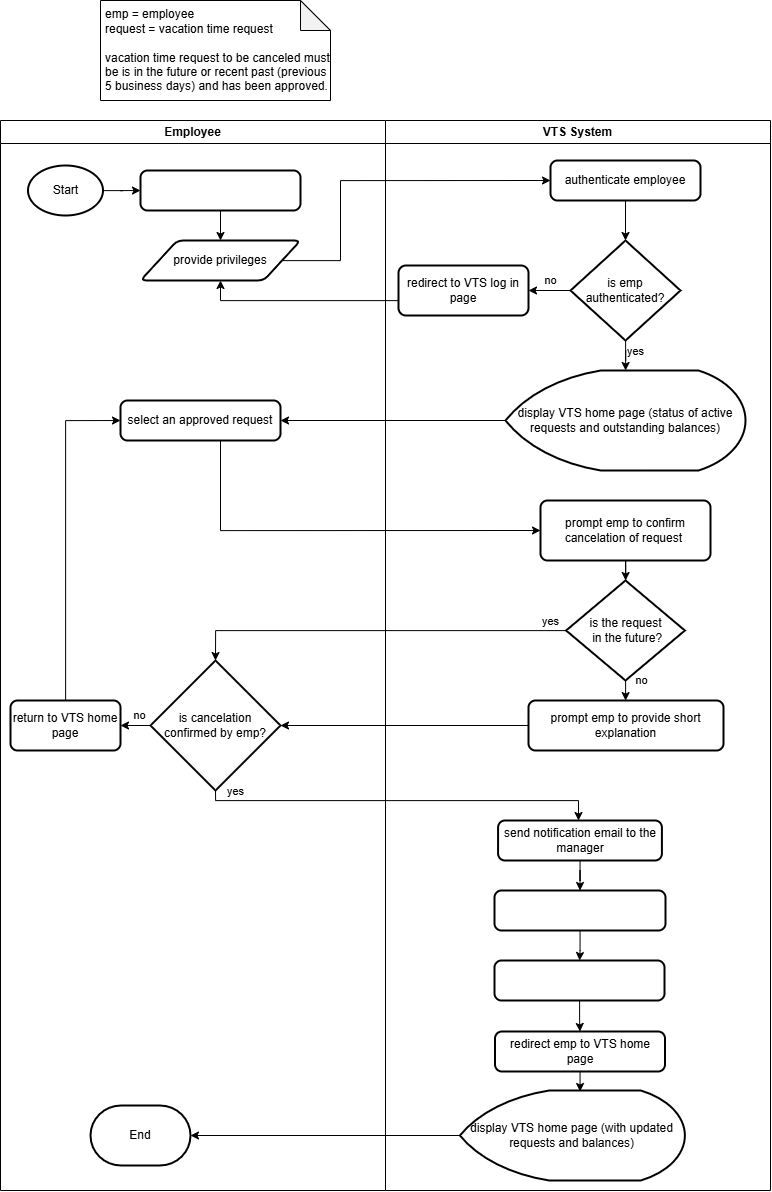

The diagram above was exported from draw.io. Its source (the exported page's mxGraphModel, read from the mxfile embedded in the PNG):
<mxGraphModel dx="1980" dy="2329" grid="1" gridSize="10" guides="1" tooltips="1" connect="1" arrows="1" fold="1" page="1" pageScale="1" pageWidth="850" pageHeight="1100" math="0" shadow="0">
  <root>
    <mxCell id="0" />
    <mxCell id="1" parent="0" />
    <mxCell id="lsZpC4ft641NSIi5wgXq-1" parent="1" style="swimlane;whiteSpace=wrap;html=1;startSize=23;" value="Employee" vertex="1">
      <mxGeometry height="1070" width="385" x="100" y="-960" as="geometry" />
    </mxCell>
    <mxCell id="lsZpC4ft641NSIi5wgXq-2" edge="1" parent="lsZpC4ft641NSIi5wgXq-1" source="lsZpC4ft641NSIi5wgXq-3" style="edgeStyle=orthogonalEdgeStyle;rounded=0;orthogonalLoop=1;jettySize=auto;html=1;" target="lsZpC4ft641NSIi5wgXq-4">
      <mxGeometry relative="1" as="geometry" />
    </mxCell>
    <mxCell id="lsZpC4ft641NSIi5wgXq-3" parent="lsZpC4ft641NSIi5wgXq-1" style="strokeWidth=2;html=1;shape=label;whiteSpace=wrap;fillColor=default;fontColor=default;strokeColor=default;rounded=1;absoluteArcSize=1;arcSize=14;align=center;verticalAlign=middle;fontFamily=Helvetica;fontSize=12;" value="&lt;font color=&quot;#ffffff&quot;&gt;navigate to VTS log in page&lt;/font&gt;" vertex="1">
      <mxGeometry height="40" width="160" x="140" y="50" as="geometry" />
    </mxCell>
    <mxCell id="lsZpC4ft641NSIi5wgXq-4" parent="lsZpC4ft641NSIi5wgXq-1" style="rounded=1;whiteSpace=wrap;html=1;absoluteArcSize=1;arcSize=12;strokeWidth=2;shape=parallelogram;perimeter=parallelogramPerimeter;size=0.23;" value="provide privileges" vertex="1">
      <mxGeometry height="40" width="160" x="140" y="120" as="geometry" />
    </mxCell>
    <mxCell id="lsZpC4ft641NSIi5wgXq-5" parent="lsZpC4ft641NSIi5wgXq-1" style="rounded=1;whiteSpace=wrap;html=1;absoluteArcSize=1;arcSize=14;strokeWidth=2;" value="select an approved request" vertex="1">
      <mxGeometry height="40" width="160" x="120" y="280" as="geometry" />
    </mxCell>
    <mxCell id="lsZpC4ft641NSIi5wgXq-8" edge="1" parent="lsZpC4ft641NSIi5wgXq-1" source="lsZpC4ft641NSIi5wgXq-9" style="edgeStyle=orthogonalEdgeStyle;rounded=0;orthogonalLoop=1;jettySize=auto;html=1;entryX=0;entryY=0.5;entryDx=0;entryDy=0;" target="lsZpC4ft641NSIi5wgXq-5">
      <mxGeometry relative="1" as="geometry" />
    </mxCell>
    <mxCell id="lsZpC4ft641NSIi5wgXq-6" edge="1" parent="lsZpC4ft641NSIi5wgXq-1" source="lsZpC4ft641NSIi5wgXq-7" style="edgeStyle=orthogonalEdgeStyle;rounded=0;orthogonalLoop=1;jettySize=auto;html=1;entryX=1;entryY=0.5;entryDx=0;entryDy=0;" target="lsZpC4ft641NSIi5wgXq-9" value="no">
      <mxGeometry relative="1" x="0.2" y="-10" as="geometry">
        <mxPoint as="offset" />
      </mxGeometry>
    </mxCell>
    <mxCell id="lsZpC4ft641NSIi5wgXq-7" parent="lsZpC4ft641NSIi5wgXq-1" style="strokeWidth=2;html=1;shape=mxgraph.flowchart.decision;whiteSpace=wrap;" value="is cancelation&lt;div&gt;confirmed by emp?&lt;/div&gt;" vertex="1">
      <mxGeometry height="130" width="130" x="150" y="540" as="geometry" />
    </mxCell>
    <mxCell id="lsZpC4ft641NSIi5wgXq-9" parent="lsZpC4ft641NSIi5wgXq-1" style="rounded=1;whiteSpace=wrap;html=1;absoluteArcSize=1;arcSize=14;strokeWidth=2;" value="return to VTS home page" vertex="1">
      <mxGeometry height="50" width="110" x="10" y="580" as="geometry" />
    </mxCell>
    <mxCell id="OmxLsy1oda3F-TwptK6t-16" parent="lsZpC4ft641NSIi5wgXq-1" style="strokeWidth=2;html=1;shape=mxgraph.flowchart.terminator;whiteSpace=wrap;" value="End" vertex="1">
      <mxGeometry height="60" width="100" x="90" y="985" as="geometry" />
    </mxCell>
    <mxCell id="eQP-4dVlVEK-b3b9-koz-3" edge="1" parent="lsZpC4ft641NSIi5wgXq-1" source="eQP-4dVlVEK-b3b9-koz-2" style="edgeStyle=orthogonalEdgeStyle;rounded=0;orthogonalLoop=1;jettySize=auto;html=1;entryX=0;entryY=0.5;entryDx=0;entryDy=0;" target="lsZpC4ft641NSIi5wgXq-3">
      <mxGeometry relative="1" as="geometry" />
    </mxCell>
    <mxCell id="eQP-4dVlVEK-b3b9-koz-2" parent="lsZpC4ft641NSIi5wgXq-1" style="strokeWidth=2;html=1;shape=mxgraph.flowchart.start_1;whiteSpace=wrap;" value="Start" vertex="1">
      <mxGeometry height="50" width="75" x="27.5" y="45" as="geometry" />
    </mxCell>
    <mxCell id="lsZpC4ft641NSIi5wgXq-10" parent="1" style="swimlane;whiteSpace=wrap;html=1;" value="VTS System" vertex="1">
      <mxGeometry height="1070" width="385" x="485" y="-960" as="geometry" />
    </mxCell>
    <mxCell id="lsZpC4ft641NSIi5wgXq-11" edge="1" parent="lsZpC4ft641NSIi5wgXq-10" source="lsZpC4ft641NSIi5wgXq-12" style="edgeStyle=orthogonalEdgeStyle;rounded=0;orthogonalLoop=1;jettySize=auto;html=1;" target="lsZpC4ft641NSIi5wgXq-15">
      <mxGeometry relative="1" as="geometry" />
    </mxCell>
    <mxCell id="lsZpC4ft641NSIi5wgXq-12" parent="lsZpC4ft641NSIi5wgXq-10" style="rounded=1;whiteSpace=wrap;html=1;absoluteArcSize=1;arcSize=14;strokeWidth=2;" value="authenticate employee" vertex="1">
      <mxGeometry height="40" width="150" x="165" y="40" as="geometry" />
    </mxCell>
    <mxCell id="lsZpC4ft641NSIi5wgXq-13" edge="1" parent="lsZpC4ft641NSIi5wgXq-10" source="lsZpC4ft641NSIi5wgXq-15" style="edgeStyle=orthogonalEdgeStyle;rounded=0;orthogonalLoop=1;jettySize=auto;html=1;" target="lsZpC4ft641NSIi5wgXq-16" value="yes">
      <mxGeometry relative="1" x="0.2" y="10" as="geometry">
        <mxPoint as="offset" />
      </mxGeometry>
    </mxCell>
    <mxCell id="lsZpC4ft641NSIi5wgXq-14" edge="1" parent="lsZpC4ft641NSIi5wgXq-10" source="lsZpC4ft641NSIi5wgXq-15" style="edgeStyle=orthogonalEdgeStyle;rounded=0;orthogonalLoop=1;jettySize=auto;html=1;entryX=1;entryY=0.5;entryDx=0;entryDy=0;" target="lsZpC4ft641NSIi5wgXq-23" value="no">
      <mxGeometry relative="1" y="-10" as="geometry">
        <mxPoint as="offset" />
      </mxGeometry>
    </mxCell>
    <mxCell id="lsZpC4ft641NSIi5wgXq-15" parent="lsZpC4ft641NSIi5wgXq-10" style="strokeWidth=2;html=1;shape=mxgraph.flowchart.decision;whiteSpace=wrap;" value="is emp authenticated?" vertex="1">
      <mxGeometry height="100" width="110" x="185" y="120" as="geometry" />
    </mxCell>
    <mxCell id="lsZpC4ft641NSIi5wgXq-16" parent="lsZpC4ft641NSIi5wgXq-10" style="strokeWidth=2;html=1;shape=mxgraph.flowchart.display;whiteSpace=wrap;" value="display VTS home page (status of active requests and outstanding balances)" vertex="1">
      <mxGeometry height="100" width="240" x="120" y="250" as="geometry" />
    </mxCell>
    <mxCell id="lsZpC4ft641NSIi5wgXq-23" parent="lsZpC4ft641NSIi5wgXq-10" style="rounded=1;whiteSpace=wrap;html=1;strokeWidth=2;" value="redirect to VTS log in page" vertex="1">
      <mxGeometry height="50" width="130" x="13" y="145" as="geometry" />
    </mxCell>
    <mxCell id="kolk6J7fQ2xDIiqi312p-8" edge="1" parent="lsZpC4ft641NSIi5wgXq-10" source="lsZpC4ft641NSIi5wgXq-17" style="edgeStyle=orthogonalEdgeStyle;rounded=0;orthogonalLoop=1;jettySize=auto;html=1;" target="kolk6J7fQ2xDIiqi312p-1">
      <mxGeometry relative="1" as="geometry" />
    </mxCell>
    <mxCell id="lsZpC4ft641NSIi5wgXq-17" parent="lsZpC4ft641NSIi5wgXq-10" style="rounded=1;whiteSpace=wrap;html=1;absoluteArcSize=1;arcSize=14;strokeWidth=2;" value="prompt emp to confirm cancelation of request&amp;nbsp;" vertex="1">
      <mxGeometry height="60" width="170" x="155" y="380" as="geometry" />
    </mxCell>
    <mxCell id="kolk6J7fQ2xDIiqi312p-11" edge="1" parent="lsZpC4ft641NSIi5wgXq-10" source="kolk6J7fQ2xDIiqi312p-1" style="edgeStyle=orthogonalEdgeStyle;rounded=0;orthogonalLoop=1;jettySize=auto;html=1;" target="kolk6J7fQ2xDIiqi312p-4">
      <mxGeometry relative="1" as="geometry" />
    </mxCell>
    <mxCell id="kolk6J7fQ2xDIiqi312p-12" connectable="0" parent="kolk6J7fQ2xDIiqi312p-11" style="edgeLabel;html=1;align=center;verticalAlign=middle;resizable=0;points=[];" value="no" vertex="1">
      <mxGeometry relative="1" x="-0.6291" y="1" as="geometry">
        <mxPoint x="14" y="-6" as="offset" />
      </mxGeometry>
    </mxCell>
    <mxCell id="kolk6J7fQ2xDIiqi312p-1" parent="lsZpC4ft641NSIi5wgXq-10" style="strokeWidth=2;html=1;shape=mxgraph.flowchart.decision;whiteSpace=wrap;" value="is the request&lt;div&gt;&amp;nbsp;in the future?&lt;/div&gt;" vertex="1">
      <mxGeometry height="100" width="118.75" x="180.62" y="460" as="geometry" />
    </mxCell>
    <mxCell id="kolk6J7fQ2xDIiqi312p-4" parent="lsZpC4ft641NSIi5wgXq-10" style="rounded=1;whiteSpace=wrap;html=1;absoluteArcSize=1;arcSize=14;strokeWidth=2;" value="prompt emp to provide short explanation" vertex="1">
      <mxGeometry height="50" width="195" x="143" y="580" as="geometry" />
    </mxCell>
    <mxCell id="kolk6J7fQ2xDIiqi312p-14" connectable="0" parent="lsZpC4ft641NSIi5wgXq-10" style="group" value="" vertex="1">
      <mxGeometry height="360" width="190.37" x="109" y="700" as="geometry" />
    </mxCell>
    <mxCell id="lsZpC4ft641NSIi5wgXq-18" edge="1" parent="kolk6J7fQ2xDIiqi312p-14" source="lsZpC4ft641NSIi5wgXq-19" style="edgeStyle=orthogonalEdgeStyle;rounded=0;orthogonalLoop=1;jettySize=auto;html=1;entryX=0.5;entryY=0;entryDx=0;entryDy=0;" target="lsZpC4ft641NSIi5wgXq-21">
      <mxGeometry relative="1" as="geometry" />
    </mxCell>
    <mxCell id="lsZpC4ft641NSIi5wgXq-19" parent="kolk6J7fQ2xDIiqi312p-14" style="rounded=1;whiteSpace=wrap;html=1;absoluteArcSize=1;arcSize=14;strokeWidth=2;" value="send notification email to the manager" vertex="1">
      <mxGeometry height="40" width="163.83" x="3.58" as="geometry" />
    </mxCell>
    <mxCell id="lsZpC4ft641NSIi5wgXq-20" edge="1" parent="kolk6J7fQ2xDIiqi312p-14" source="lsZpC4ft641NSIi5wgXq-21" style="edgeStyle=orthogonalEdgeStyle;rounded=0;orthogonalLoop=1;jettySize=auto;html=1;" target="lsZpC4ft641NSIi5wgXq-22">
      <mxGeometry relative="1" as="geometry" />
    </mxCell>
    <mxCell id="lsZpC4ft641NSIi5wgXq-21" parent="kolk6J7fQ2xDIiqi312p-14" style="rounded=1;whiteSpace=wrap;html=1;absoluteArcSize=1;arcSize=14;strokeWidth=2;" value="&lt;span&gt;&lt;font style=&quot;color: rgb(255, 255, 255);&quot;&gt;update request state to canceled&lt;/font&gt;&lt;/span&gt;" vertex="1">
      <mxGeometry height="40" width="171" y="70" as="geometry" />
    </mxCell>
    <mxCell id="OmxLsy1oda3F-TwptK6t-11" edge="1" parent="kolk6J7fQ2xDIiqi312p-14" source="lsZpC4ft641NSIi5wgXq-22" style="edgeStyle=orthogonalEdgeStyle;rounded=0;orthogonalLoop=1;jettySize=auto;html=1;entryX=0.5;entryY=0;entryDx=0;entryDy=0;" target="OmxLsy1oda3F-TwptK6t-1">
      <mxGeometry relative="1" as="geometry" />
    </mxCell>
    <mxCell id="lsZpC4ft641NSIi5wgXq-22" parent="kolk6J7fQ2xDIiqi312p-14" style="rounded=1;whiteSpace=wrap;html=1;absoluteArcSize=1;arcSize=14;strokeWidth=2;" value="&lt;span style=&quot;color: rgb(255, 255, 255);&quot;&gt;return time allowances to&lt;/span&gt;&lt;div style=&quot;color: rgb(255, 255, 255);&quot;&gt;&amp;nbsp;emp balance&lt;/div&gt;" vertex="1">
      <mxGeometry height="40" width="170" y="140" as="geometry" />
    </mxCell>
    <mxCell id="OmxLsy1oda3F-TwptK6t-1" parent="kolk6J7fQ2xDIiqi312p-14" style="rounded=1;whiteSpace=wrap;html=1;absoluteArcSize=1;arcSize=14;strokeWidth=2;" value="redirect emp to VTS home page" vertex="1">
      <mxGeometry height="40" width="170" x="0.5" y="211" as="geometry" />
    </mxCell>
    <mxCell id="OmxLsy1oda3F-TwptK6t-15" edge="1" parent="kolk6J7fQ2xDIiqi312p-14" source="OmxLsy1oda3F-TwptK6t-12" style="edgeStyle=orthogonalEdgeStyle;rounded=0;orthogonalLoop=1;jettySize=auto;html=1;">
      <mxGeometry relative="1" as="geometry">
        <mxPoint x="-304" y="315" as="targetPoint" />
      </mxGeometry>
    </mxCell>
    <mxCell id="OmxLsy1oda3F-TwptK6t-12" parent="kolk6J7fQ2xDIiqi312p-14" style="strokeWidth=2;html=1;shape=mxgraph.flowchart.display;whiteSpace=wrap;" value="display VTS home page (with updated requests and balances)" vertex="1">
      <mxGeometry height="90" width="225" x="-34.629999999999995" y="270" as="geometry" />
    </mxCell>
    <mxCell id="OmxLsy1oda3F-TwptK6t-14" edge="1" parent="kolk6J7fQ2xDIiqi312p-14" source="OmxLsy1oda3F-TwptK6t-1" style="edgeStyle=orthogonalEdgeStyle;rounded=0;orthogonalLoop=1;jettySize=auto;html=1;entryX=0.543;entryY=0.028;entryDx=0;entryDy=0;entryPerimeter=0;" target="OmxLsy1oda3F-TwptK6t-12">
      <mxGeometry relative="1" as="geometry" />
    </mxCell>
    <mxCell id="lsZpC4ft641NSIi5wgXq-24" parent="1" style="shape=note;whiteSpace=wrap;html=1;backgroundOutline=1;darkOpacity=0.05;align=left;spacingLeft=3;" value="&lt;div&gt;emp = employee&lt;/div&gt;request = vacation time request&lt;div&gt;&lt;br&gt;&lt;/div&gt;&lt;div&gt;&lt;div&gt;vacation time request to be canceled must be is in&amp;nbsp;&lt;span style=&quot;background-color: transparent; color: light-dark(rgb(0, 0, 0), rgb(255, 255, 255));&quot;&gt;the future or recent past (previous 5 business days) and has been approved.&lt;/span&gt;&lt;/div&gt;&lt;/div&gt;" vertex="1">
      <mxGeometry height="100" width="230" x="200" y="-1080" as="geometry" />
    </mxCell>
    <mxCell id="lsZpC4ft641NSIi5wgXq-25" edge="1" parent="1" source="lsZpC4ft641NSIi5wgXq-4" style="edgeStyle=orthogonalEdgeStyle;rounded=0;orthogonalLoop=1;jettySize=auto;html=1;entryX=0;entryY=0.5;entryDx=0;entryDy=0;" target="lsZpC4ft641NSIi5wgXq-12">
      <mxGeometry relative="1" as="geometry">
        <Array as="points">
          <mxPoint x="440" y="-820" />
          <mxPoint x="440" y="-900" />
        </Array>
      </mxGeometry>
    </mxCell>
    <mxCell id="lsZpC4ft641NSIi5wgXq-26" edge="1" parent="1" source="lsZpC4ft641NSIi5wgXq-23" style="edgeStyle=orthogonalEdgeStyle;rounded=0;orthogonalLoop=1;jettySize=auto;html=1;entryX=0.5;entryY=1;entryDx=0;entryDy=0;" target="lsZpC4ft641NSIi5wgXq-4">
      <mxGeometry relative="1" as="geometry">
        <Array as="points">
          <mxPoint x="320" y="-780" />
        </Array>
      </mxGeometry>
    </mxCell>
    <mxCell id="lsZpC4ft641NSIi5wgXq-27" edge="1" parent="1" source="lsZpC4ft641NSIi5wgXq-16" style="edgeStyle=orthogonalEdgeStyle;rounded=0;orthogonalLoop=1;jettySize=auto;html=1;" target="lsZpC4ft641NSIi5wgXq-5">
      <mxGeometry relative="1" as="geometry" />
    </mxCell>
    <mxCell id="kolk6J7fQ2xDIiqi312p-7" edge="1" parent="1" source="lsZpC4ft641NSIi5wgXq-5" style="edgeStyle=orthogonalEdgeStyle;rounded=0;orthogonalLoop=1;jettySize=auto;html=1;entryX=0;entryY=0.5;entryDx=0;entryDy=0;" target="lsZpC4ft641NSIi5wgXq-17">
      <mxGeometry relative="1" as="geometry">
        <Array as="points">
          <mxPoint x="320" y="-550" />
        </Array>
      </mxGeometry>
    </mxCell>
    <mxCell id="kolk6J7fQ2xDIiqi312p-9" edge="1" parent="1" source="kolk6J7fQ2xDIiqi312p-1" style="edgeStyle=orthogonalEdgeStyle;rounded=0;orthogonalLoop=1;jettySize=auto;html=1;entryX=0.5;entryY=0;entryDx=0;entryDy=0;entryPerimeter=0;" target="lsZpC4ft641NSIi5wgXq-7">
      <mxGeometry relative="1" as="geometry" />
    </mxCell>
    <mxCell id="kolk6J7fQ2xDIiqi312p-10" connectable="0" parent="kolk6J7fQ2xDIiqi312p-9" style="edgeLabel;html=1;align=center;verticalAlign=middle;resizable=0;points=[];" value="yes" vertex="1">
      <mxGeometry relative="1" x="-0.8975" y="3" as="geometry">
        <mxPoint x="3" y="-13" as="offset" />
      </mxGeometry>
    </mxCell>
    <mxCell id="kolk6J7fQ2xDIiqi312p-13" edge="1" parent="1" source="kolk6J7fQ2xDIiqi312p-4" style="edgeStyle=orthogonalEdgeStyle;rounded=0;orthogonalLoop=1;jettySize=auto;html=1;" target="lsZpC4ft641NSIi5wgXq-7">
      <mxGeometry relative="1" as="geometry" />
    </mxCell>
    <mxCell id="lsZpC4ft641NSIi5wgXq-30" edge="1" parent="1" source="lsZpC4ft641NSIi5wgXq-7" style="edgeStyle=orthogonalEdgeStyle;rounded=0;orthogonalLoop=1;jettySize=auto;html=1;exitX=0.5;exitY=1;exitDx=0;exitDy=0;exitPerimeter=0;" target="lsZpC4ft641NSIi5wgXq-19">
      <mxGeometry relative="1" as="geometry">
        <Array as="points">
          <mxPoint x="315" y="-280" />
          <mxPoint x="678" y="-280" />
        </Array>
      </mxGeometry>
    </mxCell>
    <mxCell id="lsZpC4ft641NSIi5wgXq-31" connectable="0" parent="lsZpC4ft641NSIi5wgXq-30" style="edgeLabel;html=1;align=center;verticalAlign=middle;resizable=0;points=[];" value="yes" vertex="1">
      <mxGeometry relative="1" x="-0.4637" y="1" as="geometry">
        <mxPoint x="-76" y="-9" as="offset" />
      </mxGeometry>
    </mxCell>
  </root>
</mxGraphModel>